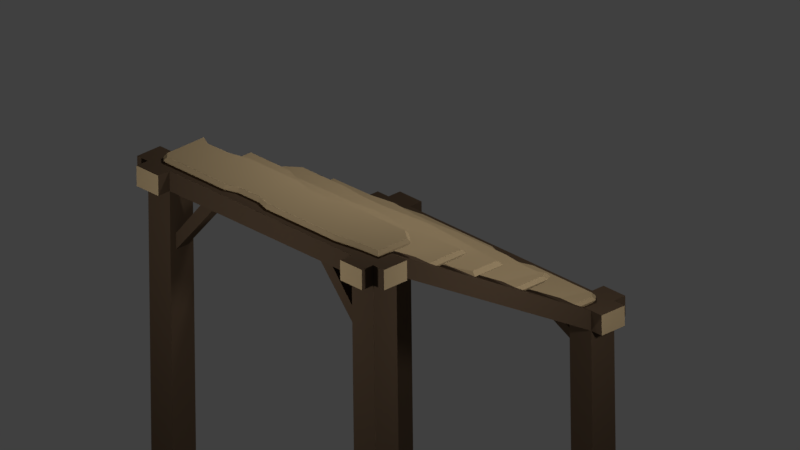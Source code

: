 # Source: WoodFoundationStairs.blend  (saved by Blender 2.77.0; exported with 4.5.12 LTS)
import bpy
from mathutils import Matrix  # noqa: F401  (used for matrix-valued properties, if any)

bpy.ops.wm.read_factory_settings(use_empty=True)
scene = bpy.context.scene
scene.name = 'Scene'

# ---- collections
col_collection_1 = bpy.data.collections.new('Collection 1'); scene.collection.children.link(col_collection_1)

# ---- materials (node trees are filled in below, after node groups)
mat_log = bpy.data.materials.new('Log')
mat_log.alpha_threshold = 0.0
mat_log.use_transparent_shadow = False
mat_log.diffuse_color = (0.09084, 0.05951, 0.03689, 1.0)
mat_log.roughness = 0.5
mat_log.specular_intensity = 0.0
mat_plank = bpy.data.materials.new('Plank')
mat_plank.alpha_threshold = 0.0
mat_plank.use_transparent_shadow = False
mat_plank.diffuse_color = (0.477, 0.3516, 0.196, 1.0)
mat_plank.roughness = 0.5
mat_plank.specular_intensity = 0.0

# ---- material node trees

# ---- world
world_world = bpy.data.worlds.new('World'); scene.world = world_world
world_world.color = (0.05088, 0.05088, 0.05088)
world_world.use_sun_shadow = False
world_world.sun_shadow_jitter_overblur = 0.0
world_world.cycles.sampling_method = 'MANUAL'

# ---- cameras
cam_camera = bpy.data.cameras.new('Camera')
cam_camera.type = 'ORTHO'
cam_camera.clip_end = 100.0
cam_camera.lens = 35.0
cam_camera.sensor_width = 32.0
cam_camera.sensor_height = 18.0
cam_camera.ortho_scale = 5.114
cam_camera.dof.focus_distance = 0.0
cam_camera.dof.aperture_fstop = 128.0

# ---- lights
light_point_002 = bpy.data.lights.new('Point.002', 'POINT')
light_point_002.transmission_factor = 0.0
light_point_002.energy = 60.0
light_point_002.shadow_buffer_clip_start = 0.5
light_point_002.shadow_soft_size = 0.1
light_point_002.shadow_maximum_resolution = 0.006
light_point_002.use_absolute_resolution = True
light_point_001 = bpy.data.lights.new('Point.001', 'POINT')
light_point_001.transmission_factor = 0.0
light_point_001.energy = 60.0
light_point_001.shadow_buffer_clip_start = 0.5
light_point_001.shadow_soft_size = 0.1
light_point_001.shadow_maximum_resolution = 0.006
light_point_001.use_absolute_resolution = True
light_point = bpy.data.lights.new('Point', 'POINT')
light_point.transmission_factor = 0.0
light_point.energy = 60.0
light_point.shadow_buffer_clip_start = 0.5
light_point.shadow_soft_size = 0.1
light_point.shadow_maximum_resolution = 0.006
light_point.use_absolute_resolution = True

# ---- meshes
me_plane_006 = bpy.data.meshes.new('Plane.006')
me_plane_006.from_pydata([(0.8884, -0.6187, 0.04098), (-0.9846, -0.9412, 0.04098), (0.9654, 0.1118, -0.4029), (0.9654, 0.1118, -0.4529), (-0.9757, -0.1579, -0.4529), (-0.979, -0.2153, -0.2556), (0.9783, -0.2153, -0.2056), (-0.9846, -0.6187, -0.009025), (-0.9846, -0.6187, 0.04098), (0.9783, -0.526, -0.2056), (0.9783, -0.2153, -0.2556), (0.9654, -0.1021, -0.4029), (-0.9846, -0.9412, -0.009025), (0.8884, -0.6187, -0.009025), (0.3497, -0.6187, -0.009025), (-0.09935, -0.6187, -0.009025), (-0.5588, -0.6187, -0.009025), (0.9828, -0.9394, -0.009025), (0.9828, -0.6857, -0.009025), (-0.942, -0.9797, -0.009025), (-0.3956, -0.9797, -0.009025), (-0.01159, -0.9797, -0.009025), (0.6245, -0.9797, -0.009025), (-0.9021, -0.6623, -0.009025), (-0.7046, -0.6579, -0.009025), (0.02948, -0.6522, -0.009025), (0.2261, -0.6497, -0.009025), (0.8333, -0.9484, -0.009025), (-0.1108, -0.9476, -0.009025), (-0.3022, -0.9474, -0.009025), (0.3497, -0.6187, 0.04098), (-0.09935, -0.6187, 0.04098), (-0.5588, -0.6187, 0.04098), (0.9828, -0.9394, 0.04098), (0.9828, -0.6857, 0.04098), (-0.942, -0.9797, 0.04098), (-0.3956, -0.9797, 0.04098), (-0.01159, -0.9797, 0.04098), (0.6245, -0.9797, 0.04098), (-0.9021, -0.6623, 0.04098), (-0.7046, -0.6579, 0.04098), (0.02948, -0.6522, 0.04098), (0.2261, -0.6497, 0.04098), (0.8333, -0.9484, 0.04098), (-0.1108, -0.9476, 0.04098), (-0.3022, -0.9474, 0.04098), (-0.01084, -1.0, 0.01598), (-0.1117, -0.9644, 0.01598), (-0.7154, -0.6434, 0.01598), (-0.5671, -0.6, 0.01598), (1.0, -0.6743, 0.01598), (1.0, -0.9554, 0.01598), (-0.3062, -0.9642, 0.01598), (-0.1001, -0.6, 0.01598), (0.03091, -0.6371, 0.01598), (-0.4012, -1.0, 0.01598), (0.2307, -0.6343, 0.01598), (-0.9567, -1.0, 0.01598), (-1.0, -0.9574, 0.01598), (0.3565, -0.6, 0.01598), (0.9041, -0.6, 0.01598), (-1.0, -0.6, 0.01598), (0.6358, -1.0, 0.01598), (0.848, -0.9654, 0.01598), (-0.9161, -0.6483, 0.01598), (0.9783, -0.526, -0.2556), (0.456, -0.5605, -0.2556), (-0.1117, -0.5605, -0.2556), (-0.5981, -0.5605, -0.2556), (-0.9556, -0.5605, -0.2556), (-0.979, -0.52, -0.2556), (0.8933, -0.2153, -0.2556), (0.1797, -0.2153, -0.2556), (-0.6319, -0.2153, -0.2556), (0.8063, -0.5281, -0.2556), (0.6388, -0.5312, -0.2556), (0.2304, -0.5402, -0.2556), (0.04634, -0.5452, -0.2556), (-0.7787, -0.5379, -0.2556), (-0.9065, -0.5377, -0.2556), (-0.5204, -0.2547, -0.2556), (-0.2142, -0.2435, -0.2556), (-0.005576, -0.2404, -0.2556), (0.4612, -0.2374, -0.2556), (0.6735, -0.2246, -0.2556), (-0.6319, -0.2153, -0.2056), (-0.979, -0.2153, -0.2056), (-0.1117, -0.5605, -0.2056), (-0.5981, -0.5605, -0.2056), (-0.979, -0.52, -0.2056), (0.8933, -0.2153, -0.2056), (0.8063, -0.5281, -0.2056), (0.6388, -0.5312, -0.2056), (0.456, -0.5605, -0.2056), (0.2304, -0.5402, -0.2056), (0.04634, -0.5452, -0.2056), (-0.7787, -0.5379, -0.2056), (-0.9065, -0.5377, -0.2056), (-0.9556, -0.5605, -0.2056), (-0.5204, -0.2547, -0.2056), (-0.2142, -0.2435, -0.2056), (-0.005576, -0.2404, -0.2056), (0.1797, -0.2153, -0.2056), (0.4612, -0.2374, -0.2056), (0.6735, -0.2246, -0.2056), (-1.0, -0.5392, -0.2306), (-1.0, -0.1861, -0.2306), (-0.5315, -0.2317, -0.2306), (-0.2186, -0.2188, -0.2306), (0.2357, -0.5625, -0.2306), (0.04768, -0.5683, -0.2306), (0.9132, -0.1861, -0.2306), (1.0, -0.1861, -0.2306), (-0.005362, -0.2151, -0.2306), (-0.1138, -0.5861, -0.2306), (0.184, -0.1861, -0.2306), (-0.6454, -0.1861, -0.2306), (-0.6108, -0.5861, -0.2306), (-0.7954, -0.5599, -0.2306), (0.4716, -0.2117, -0.2306), (-0.9259, -0.5596, -0.2306), (1.0, -0.5461, -0.2306), (0.8242, -0.5485, -0.2306), (0.6885, -0.1968, -0.2306), (-0.9761, -0.5861, -0.2306), (0.6531, -0.5521, -0.2306), (0.4663, -0.5861, -0.2306), (-0.8976, 0.6066, -0.9418), (0.9755, 0.929, -0.9418), (0.9698, 0.2031, -0.6994), (-0.9875, 0.2031, -0.6494), (0.9755, 0.6066, -0.9918), (0.9755, 0.6066, -0.9418), (-0.9875, 0.5138, -0.6494), (-0.9875, 0.2031, -0.6994), (0.9755, 0.929, -0.9918), (-0.8976, 0.6066, -0.9918), (-0.3589, 0.6066, -0.9918), (0.0902, 0.6066, -0.9918), (0.5496, 0.6066, -0.9918), (-0.9919, 0.9272, -0.9918), (-0.9919, 0.6736, -0.9918), (0.9329, 0.9675, -0.9918), (0.3865, 0.9675, -0.9918), (0.00244, 0.9675, -0.9918), (-0.6337, 0.9675, -0.9918), (0.8929, 0.6502, -0.9918), (0.6955, 0.6457, -0.9918), (-0.03863, 0.64, -0.9918), (-0.2352, 0.6376, -0.9918), (-0.8424, 0.9363, -0.9918), (0.1017, 0.9354, -0.9918), (0.293, 0.9352, -0.9918), (-0.3589, 0.6066, -0.9418), (0.0902, 0.6066, -0.9418), (0.5496, 0.6066, -0.9418), (-0.9919, 0.9272, -0.9418), (-0.9919, 0.6736, -0.9418), (0.9329, 0.9675, -0.9418), (0.3865, 0.9675, -0.9418), (0.00244, 0.9675, -0.9418), (-0.6337, 0.9675, -0.9418), (0.8929, 0.6502, -0.9418), (0.6955, 0.6457, -0.9418), (-0.03863, 0.64, -0.9418), (-0.2352, 0.6376, -0.9418), (-0.8424, 0.9363, -0.9418), (0.1017, 0.9354, -0.9418), (0.293, 0.9352, -0.9418), (0.00169, 0.9878, -0.9668), (0.1026, 0.9523, -0.9668), (0.7062, 0.6312, -0.9668), (0.5579, 0.5878, -0.9668), (-1.009, 0.6621, -0.9668), (-1.009, 0.9432, -0.9668), (0.2971, 0.952, -0.9668), (0.0909, 0.5878, -0.9668), (-0.04006, 0.6249, -0.9668), (0.3921, 0.9878, -0.9668), (-0.2399, 0.6222, -0.9668), (0.9475, 0.9878, -0.9668), (0.9908, 0.9452, -0.9668), (-0.3656, 0.5878, -0.9668), (-0.9133, 0.5878, -0.9668), (0.9908, 0.5878, -0.9668), (-0.6449, 0.9878, -0.9668), (-0.8572, 0.9532, -0.9668), (0.907, 0.6361, -0.9668), (-0.9875, 0.5138, -0.6994), (-0.4651, 0.5483, -0.6994), (0.1026, 0.5483, -0.6994), (0.5889, 0.5483, -0.6994), (0.9464, 0.5483, -0.6994), (0.9698, 0.5078, -0.6994), (-0.9025, 0.2031, -0.6994), (-0.1889, 0.2031, -0.6994), (0.6228, 0.2031, -0.6994), (-0.8155, 0.5159, -0.6994), (-0.648, 0.519, -0.6994), (-0.2395, 0.528, -0.6994), (-0.05549, 0.533, -0.6994), (0.7696, 0.5257, -0.6994), (0.8974, 0.5255, -0.6994), (0.5113, 0.2425, -0.6994), (0.2051, 0.2314, -0.6994), (-0.003575, 0.2282, -0.6994), (-0.4703, 0.2253, -0.6994), (-0.6826, 0.2124, -0.6994), (0.6228, 0.2031, -0.6494), (0.9698, 0.2031, -0.6494), (0.1026, 0.5483, -0.6494), (0.5889, 0.5483, -0.6494), (0.9698, 0.5078, -0.6494), (-0.9025, 0.2031, -0.6494), (-0.8155, 0.5159, -0.6494), (-0.648, 0.519, -0.6494), (-0.4651, 0.5483, -0.6494), (-0.2395, 0.528, -0.6494), (-0.05549, 0.533, -0.6494), (0.7696, 0.5257, -0.6494), (0.8974, 0.5255, -0.6494), (0.9464, 0.5483, -0.6494), (0.5113, 0.2425, -0.6494), (0.2051, 0.2314, -0.6494), (-0.003575, 0.2282, -0.6494), (-0.1889, 0.2031, -0.6494), (-0.4703, 0.2253, -0.6494), (-0.6826, 0.2124, -0.6494), (0.9908, 0.527, -0.6744), (0.9908, 0.1739, -0.6744), (0.5223, 0.2195, -0.6744), (0.2094, 0.2066, -0.6744), (-0.2449, 0.5504, -0.6744), (-0.05683, 0.5562, -0.6744), (-0.9223, 0.1739, -0.6744), (-1.009, 0.1739, -0.6744), (-0.003789, 0.203, -0.6744), (0.1047, 0.5739, -0.6744), (-0.1932, 0.1739, -0.6744), (0.6362, 0.1739, -0.6744), (0.6016, 0.5739, -0.6744), (0.7862, 0.5477, -0.6744), (-0.4807, 0.1996, -0.6744), (0.9168, 0.5475, -0.6744), (-1.009, 0.5339, -0.6744), (-0.8334, 0.5364, -0.6744), (-0.6977, 0.1846, -0.6744), (0.9669, 0.5739, -0.6744), (-0.6622, 0.5399, -0.6744), (-0.4754, 0.5739, -0.6744), (0.9654, -0.1021, -0.4529), (0.8309, -0.1579, -0.4529), (0.4558, -0.1579, -0.4529), (0.03212, -0.1579, -0.4529), (-0.5395, -0.1579, -0.4529), (-0.9619, -0.1579, -0.4529), (-0.9757, 0.06851, -0.4529), (0.2812, 0.1661, -0.4529), (-0.7326, 0.1448, -0.4529), (-0.8815, 0.1448, -0.4529), (-0.1374, 0.1313, -0.4529), (-0.3247, 0.1324, -0.4529), (-0.4965, 0.1491, -0.4529), (-0.7343, -0.1038, -0.4529), (0.2703, -0.1503, -0.4529), (-0.9757, 0.06851, -0.4029), (-0.9757, -0.1579, -0.4029), (-0.9619, -0.1579, -0.4029), (0.8309, -0.1579, -0.4029), (0.4558, -0.1579, -0.4029), (0.03212, -0.1579, -0.4029), (-0.5395, -0.1579, -0.4029), (0.2812, 0.1661, -0.4029), (-0.7326, 0.1448, -0.4029), (-0.8815, 0.1448, -0.4029), (-0.1374, 0.1313, -0.4029), (-0.3247, 0.1324, -0.4029), (-0.4965, 0.1491, -0.4029), (-0.7343, -0.1038, -0.4029), (0.2703, -0.1503, -0.4029), (-0.903, 0.1701, -0.4279), (-0.7496, 0.1701, -0.4279), (0.8614, -0.1805, -0.4279), (0.475, -0.1805, -0.4279), (0.2838, -0.1718, -0.4279), (0.03838, -0.1805, -0.4279), (1.0, 0.1319, -0.4279), (1.0, -0.1159, -0.4279), (-0.1363, 0.1545, -0.4279), (0.295, 0.1949, -0.4279), (-0.3293, 0.1557, -0.4279), (-0.5506, -0.1805, -0.4279), (-1.0, -0.1805, -0.4279), (-1.0, 0.08174, -0.4279), (-0.5063, 0.1751, -0.4279), (-0.7514, -0.1179, -0.4279), (-0.9858, -0.1805, -0.4279), (1.05, 1.05, -0.9867), (0.848, 0.8479, -0.9867), (0.848, 0.8479, -1.131), (1.05, 1.05, -1.131), (1.05, 0.8479, -0.9867), (1.05, 0.8479, -1.131), (0.848, 1.05, -1.131), (0.848, 1.05, -0.9867), (1.05, 1.15, -0.9867), (1.05, 1.15, -1.131), (0.848, 1.15, -1.131), (0.848, 1.15, -0.9867), (1.15, 0.8479, -0.9867), (1.15, 1.05, -0.9867), (1.15, 0.8479, -1.131), (1.15, 1.05, -1.131), (1.05, 0.8479, -3.273), (1.05, 1.05, -3.273), (0.848, 0.8479, -3.273), (0.848, 1.05, -3.273), (0.474, 0.9999, -1.131), (0.474, 0.8979, -1.131), (0.586, 0.8979, -1.131), (0.586, 0.9999, -1.131), (0.848, 0.9132, -1.337), (0.848, 0.9846, -1.337), (0.848, 0.9132, -1.255), (0.848, 0.9846, -1.255), (0.636, 1.05, -1.131), (0.424, 1.05, -1.131), (0.636, 0.8479, -1.131), (0.424, 0.8479, -1.131), (0.848, 1.05, -1.421), (0.848, 1.05, -1.171), (0.848, 0.8479, -1.421), (0.848, 0.8479, -1.171), (-1.05, 1.05, -0.9867), (-0.848, 0.8479, -0.9867), (-0.848, 0.8479, -1.131), (-1.05, 1.05, -1.131), (-1.05, 0.8479, -0.9867), (-1.05, 0.8479, -1.131), (-0.848, 1.05, -1.131), (0.0, 0.8479, -0.9867), (0.0, 1.05, -0.9867), (0.0, 0.8479, -1.131), (0.0, 1.05, -1.131), (-0.848, 1.05, -0.9867), (-1.05, 1.15, -0.9867), (-1.05, 1.15, -1.131), (-0.848, 1.15, -1.131), (-0.848, 1.15, -0.9867), (-1.15, 0.8479, -0.9867), (-1.15, 1.05, -0.9867), (-1.15, 0.8479, -1.131), (-1.15, 1.05, -1.131), (-1.05, 0.8479, -3.273), (-1.05, 1.05, -3.273), (-0.848, 0.8479, -3.273), (-0.848, 1.05, -3.273), (-0.474, 0.9999, -1.131), (-0.474, 0.8979, -1.131), (-0.586, 0.8979, -1.131), (-0.586, 0.9999, -1.131), (-0.848, 0.8979, -1.355), (-0.848, 0.9999, -1.355), (-0.848, 0.8979, -1.238), (-0.848, 0.9999, -1.238), (-0.636, 1.05, -1.131), (-0.424, 1.05, -1.131), (-0.636, 0.8479, -1.131), (-0.424, 0.8479, -1.131), (-0.848, 1.05, -1.421), (-0.848, 1.05, -1.171), (-0.848, 0.8479, -1.421), (-0.848, 0.8479, -1.171), (1.05, -1.05, 0.0), (0.848, -0.8477, 0.0), (0.848, -0.8477, -0.1445), (1.05, -1.05, -0.1445), (1.05, -0.8477, 0.0), (1.05, -0.8477, -0.1445), (0.848, -1.05, -0.1445), (0.848, -1.05, 0.0), (1.05, -1.15, 0.0), (1.05, -1.15, -0.1445), (0.848, -1.15, -0.1445), (0.848, -1.15, 0.0), (1.15, -0.8477, 0.0), (1.15, -1.05, 0.0), (1.15, -0.8477, -0.1445), (1.15, -1.05, -0.1445), (1.05, -0.8477, -3.273), (1.05, -1.05, -3.273), (0.848, -0.8477, -3.273), (0.848, -1.05, -3.273), (0.474, -0.9997, -0.1445), (0.474, -0.8977, -0.1445), (0.586, -0.8977, -0.1445), (0.586, -0.9997, -0.1445), (0.848, -0.8977, -0.5778), (0.848, -0.9997, -0.5778), (0.848, -0.8977, -0.4612), (0.848, -0.9997, -0.4612), (0.636, -1.05, -0.1445), (0.424, -1.05, -0.1445), (0.636, -0.8477, -0.1445), (0.424, -0.8477, -0.1445), (0.848, -1.05, -0.6445), (0.848, -1.05, -0.3945), (0.848, -0.8477, -0.6445), (0.848, -0.8477, -0.3945), (-1.05, -1.05, 0.0), (-0.848, -0.8477, 0.0), (-0.848, -0.8477, -0.1445), (-1.05, -1.05, -0.1445), (-1.05, -0.8477, 0.0), (-1.05, -0.8477, -0.1445), (-0.848, -1.05, -0.1445), (0.0, -0.8477, 0.0), (0.0, -1.05, 0.0), (0.0, -0.8477, -0.1445), (0.0, -1.05, -0.1445), (-0.848, -1.05, 0.0), (-1.05, -1.15, 0.0), (-1.05, -1.15, -0.1445), (-0.848, -1.15, -0.1445), (-0.848, -1.15, 0.0), (-1.15, -0.8477, 0.0), (-1.15, -1.05, 0.0), (-1.15, -0.8477, -0.1445), (-1.15, -1.05, -0.1445), (-1.05, -0.8477, -3.273), (-1.05, -1.05, -3.273), (-0.848, -0.8477, -3.273), (-0.848, -1.05, -3.273), (-0.474, -0.9997, -0.1445), (-0.474, -0.8977, -0.1445), (-0.586, -0.8977, -0.1445), (-0.586, -0.9997, -0.1445), (-0.848, -0.8977, -0.5778), (-0.848, -0.9997, -0.5778), (-0.848, -0.8977, -0.4612), (-0.848, -0.9997, -0.4612), (-0.636, -1.05, -0.1445), (-0.424, -1.05, -0.1445), (-0.636, -0.8477, -0.1445), (-0.424, -0.8477, -0.1445), (-0.848, -1.05, -0.6445), (-0.848, -1.05, -0.3945), (-0.848, -0.8477, -0.6445), (-0.848, -0.8477, -0.3945)], [], [(4, 256, 259, 258, 262, 261, 260, 257, 3, 250, 251, 252, 264, 253, 254, 263, 255), (54, 53, 31, 41), (112, 111, 90, 6), (114, 110, 95, 87), (12, 7, 23, 24, 16, 15, 25, 26, 14, 13, 18, 17, 27, 22, 21, 28, 29, 20, 19), (49, 48, 40, 32), (47, 46, 37, 44), (51, 50, 34, 33), (52, 47, 44, 45), (1, 35, 36, 45, 44, 37, 38, 43, 33, 34, 0, 30, 42, 41, 31, 32, 40, 39, 8), (55, 52, 45, 36), (56, 54, 41, 42), (57, 55, 36, 35), (58, 57, 35, 1), (59, 56, 42, 30), (60, 59, 30, 0), (50, 60, 0, 34), (61, 58, 1, 8), (46, 62, 38, 37), (63, 51, 33, 43), (64, 61, 8, 39), (53, 49, 32, 31), (62, 63, 43, 38), (48, 64, 39, 40), (24, 23, 64, 48), (22, 27, 63, 62), (15, 16, 49, 53), (23, 7, 61, 64), (27, 17, 51, 63), (21, 22, 62, 46), (7, 12, 58, 61), (18, 13, 60, 50), (13, 14, 59, 60), (14, 26, 56, 59), (12, 19, 57, 58), (19, 20, 55, 57), (26, 25, 54, 56), (20, 29, 52, 55), (29, 28, 47, 52), (17, 18, 50, 51), (28, 21, 46, 47), (16, 24, 48, 49), (25, 15, 53, 54), (70, 5, 73, 80, 81, 82, 72, 83, 84, 71, 10, 65, 74, 75, 66, 76, 77, 67, 68, 78, 79, 69), (89, 98, 97, 96, 88, 87, 95, 94, 93, 92, 91, 9, 6, 90, 104, 103, 102, 101, 100, 99, 85, 86), (106, 105, 89, 86), (113, 108, 100, 101), (110, 109, 94, 95), (108, 107, 99, 100), (115, 113, 101, 102), (116, 106, 86, 85), (118, 117, 88, 96), (119, 115, 102, 103), (120, 118, 96, 97), (122, 121, 9, 91), (123, 119, 103, 104), (124, 120, 97, 98), (125, 122, 91, 92), (111, 123, 104, 90), (117, 114, 87, 88), (105, 124, 98, 89), (121, 112, 6, 9), (126, 125, 92, 93), (107, 116, 85, 99), (109, 126, 93, 94), (76, 66, 126, 109), (80, 73, 116, 107), (66, 75, 125, 126), (65, 10, 112, 121), (70, 69, 124, 105), (68, 67, 114, 117), (71, 84, 123, 111), (75, 74, 122, 125), (69, 79, 120, 124), (84, 83, 119, 123), (74, 65, 121, 122), (79, 78, 118, 120), (83, 72, 115, 119), (78, 68, 117, 118), (73, 5, 106, 116), (72, 82, 113, 115), (81, 80, 107, 108), (77, 76, 109, 110), (82, 81, 108, 113), (5, 70, 105, 106), (67, 77, 110, 114), (10, 71, 111, 112), (177, 176, 154, 164), (235, 234, 213, 130), (237, 233, 218, 210), (135, 131, 146, 147, 139, 138, 148, 149, 137, 136, 141, 140, 150, 145, 144, 151, 152, 143, 142), (172, 171, 163, 155), (170, 169, 160, 167), (174, 173, 157, 156), (175, 170, 167, 168), (128, 158, 159, 168, 167, 160, 161, 166, 156, 157, 127, 153, 165, 164, 154, 155, 163, 162, 132), (178, 175, 168, 159), (179, 177, 164, 165), (180, 178, 159, 158), (181, 180, 158, 128), (182, 179, 165, 153), (183, 182, 153, 127), (173, 183, 127, 157), (184, 181, 128, 132), (169, 185, 161, 160), (186, 174, 156, 166), (187, 184, 132, 162), (176, 172, 155, 154), (185, 186, 166, 161), (171, 187, 162, 163), (147, 146, 187, 171), (145, 150, 186, 185), (138, 139, 172, 176), (146, 131, 184, 187), (150, 140, 174, 186), (144, 145, 185, 169), (131, 135, 181, 184), (141, 136, 183, 173), (136, 137, 182, 183), (137, 149, 179, 182), (135, 142, 180, 181), (142, 143, 178, 180), (149, 148, 177, 179), (143, 152, 175, 178), (152, 151, 170, 175), (140, 141, 173, 174), (151, 144, 169, 170), (139, 147, 171, 172), (148, 138, 176, 177), (193, 129, 196, 203, 204, 205, 195, 206, 207, 194, 134, 188, 197, 198, 189, 199, 200, 190, 191, 201, 202, 192), (212, 221, 220, 219, 211, 210, 218, 217, 216, 215, 214, 133, 130, 213, 227, 226, 225, 224, 223, 222, 208, 209), (229, 228, 212, 209), (236, 231, 223, 224), (233, 232, 217, 218), (231, 230, 222, 223), (238, 236, 224, 225), (239, 229, 209, 208), (241, 240, 211, 219), (242, 238, 225, 226), (243, 241, 219, 220), (245, 244, 133, 214), (246, 242, 226, 227), (247, 243, 220, 221), (248, 245, 214, 215), (234, 246, 227, 213), (240, 237, 210, 211), (228, 247, 221, 212), (244, 235, 130, 133), (249, 248, 215, 216), (230, 239, 208, 222), (232, 249, 216, 217), (199, 189, 249, 232), (203, 196, 239, 230), (189, 198, 248, 249), (188, 134, 235, 244), (193, 192, 247, 228), (191, 190, 237, 240), (194, 207, 246, 234), (198, 197, 245, 248), (192, 202, 243, 247), (207, 206, 242, 246), (197, 188, 244, 245), (202, 201, 241, 243), (206, 195, 238, 242), (201, 191, 240, 241), (196, 129, 229, 239), (195, 205, 236, 238), (204, 203, 230, 231), (200, 199, 232, 233), (205, 204, 231, 236), (129, 193, 228, 229), (190, 200, 233, 237), (134, 194, 234, 235), (289, 288, 275, 272), (287, 286, 2, 11), (266, 267, 278, 271, 270, 279, 269, 268, 11, 2, 272, 275, 276, 277, 273, 274, 265), (285, 284, 279, 270), (283, 282, 268, 269), (281, 280, 274, 273), (284, 283, 269, 279), (288, 290, 276, 275), (291, 285, 270, 271), (282, 287, 11, 268), (293, 292, 266, 265), (290, 294, 277, 276), (294, 281, 273, 277), (280, 293, 265, 274), (286, 289, 272, 2), (296, 295, 278, 267), (292, 296, 267, 266), (295, 291, 271, 278), (263, 254, 291, 295), (4, 255, 296, 292), (255, 263, 295, 296), (3, 257, 289, 286), (259, 256, 293, 280), (262, 258, 281, 294), (261, 262, 294, 290), (256, 4, 292, 293), (251, 250, 287, 282), (254, 253, 285, 291), (260, 261, 290, 288), (264, 252, 283, 284), (258, 259, 280, 281), (252, 251, 282, 283), (253, 264, 284, 285), (250, 3, 286, 287), (257, 260, 288, 289), (316, 314, 313, 315), (303, 300, 314, 316, 329, 330), (341, 304, 303, 325, 326, 343), (300, 297, 310, 312), (298, 340, 342, 328, 327, 299), (299, 327, 325, 303), (298, 297, 304, 341, 340), (297, 300, 306, 305), (307, 308, 305, 306), (303, 304, 308, 307), (300, 303, 307, 306), (304, 297, 305, 308), (310, 309, 311, 312), (302, 300, 312, 311), (297, 301, 309, 310), (301, 302, 311, 309), (300, 302, 313, 314), (299, 303, 330, 332), (326, 328, 342, 343), (320, 319, 318, 317), (331, 329, 316, 315), (332, 331, 315, 313, 302, 299), (323, 324, 322, 321), (320, 317, 326, 325), (318, 319, 327, 328), (317, 318, 328, 326), (319, 320, 325, 327), (321, 322, 329, 331), (323, 321, 331, 332), (322, 324, 330, 329), (324, 323, 332, 330), (320, 319, 323, 324), (323, 319, 318, 321), (321, 318, 317, 322), (320, 324, 322, 317), (356, 355, 353, 354), (301, 297, 298), (339, 370, 369, 356, 354, 336), (341, 343, 366, 365, 339, 344), (336, 352, 350, 333), (334, 335, 367, 368, 342, 340), (335, 339, 365, 367), (334, 340, 341, 344, 333), (333, 345, 346, 336), (347, 346, 345, 348), (339, 347, 348, 344), (336, 346, 347, 339), (344, 348, 345, 333), (350, 352, 351, 349), (338, 351, 352, 336), (333, 350, 349, 337), (337, 349, 351, 338), (336, 354, 353, 338), (335, 372, 370, 339), (366, 343, 342, 368), (360, 357, 358, 359), (371, 355, 356, 369), (353, 355, 371, 372, 335, 338), (363, 361, 362, 364), (360, 365, 366, 357), (358, 368, 367, 359), (357, 366, 368, 358), (359, 367, 365, 360), (361, 371, 369, 362), (363, 372, 371, 361), (362, 369, 370, 364), (364, 370, 372, 363), (360, 364, 363, 359), (363, 361, 358, 359), (361, 362, 357, 358), (360, 357, 362, 364), (392, 391, 389, 390), (379, 406, 405, 392, 390, 376), (417, 419, 402, 401, 379, 380), (376, 388, 386, 373), (374, 375, 403, 404, 418, 416), (375, 379, 401, 403), (374, 416, 417, 380, 373), (373, 381, 382, 376), (383, 382, 381, 384), (379, 383, 384, 380), (376, 382, 383, 379), (380, 384, 381, 373), (386, 388, 387, 385), (378, 387, 388, 376), (373, 386, 385, 377), (377, 385, 387, 378), (376, 390, 389, 378), (375, 408, 406, 379), (402, 419, 418, 404), (301, 377, 378, 302), (396, 393, 394, 395), (407, 391, 392, 405), (389, 391, 407, 408, 375, 378), (399, 397, 398, 400), (396, 401, 402, 393), (394, 404, 403, 395), (393, 402, 404, 394), (395, 403, 401, 396), (397, 407, 405, 398), (399, 408, 407, 397), (398, 405, 406, 400), (400, 406, 408, 399), (396, 400, 399, 395), (399, 397, 394, 395), (397, 398, 393, 394), (396, 393, 398, 400), (432, 430, 429, 431), (415, 412, 430, 432, 445, 446), (417, 420, 415, 441, 442, 419), (412, 409, 426, 428), (410, 416, 418, 444, 443, 411), (411, 443, 441, 415), (410, 409, 420, 417, 416), (409, 412, 422, 421), (423, 424, 421, 422), (415, 420, 424, 423), (412, 415, 423, 422), (420, 409, 421, 424), (426, 425, 427, 428), (414, 412, 428, 427), (409, 413, 425, 426), (413, 414, 427, 425), (412, 414, 429, 430), (411, 415, 446, 448), (409, 410, 413), (442, 444, 418, 419), (436, 435, 434, 433), (447, 445, 432, 431), (448, 447, 431, 429, 414, 411), (439, 440, 438, 437), (436, 433, 442, 441), (434, 435, 443, 444), (433, 434, 444, 442), (435, 436, 441, 443), (437, 438, 445, 447), (439, 437, 447, 448), (438, 440, 446, 445), (440, 439, 448, 446), (436, 435, 439, 440), (439, 435, 434, 437), (437, 434, 433, 438), (436, 440, 438, 433), (337, 334, 333), (302, 378, 375, 299), (298, 299, 375, 374), (377, 374, 373), (301, 298, 374, 377), (413, 410, 334, 337), (334, 410, 411, 335), (338, 335, 411, 414), (337, 338, 414, 413)])
me_plane_006.polygons.foreach_set('material_index', [1, 1, 1, 1, 1, 1, 1, 1, 1, 1, 1, 1, 1, 1, 1, 1, 1, 1, 1, 1, 1, 1, 1, 1, 1, 1, 1, 1, 1, 1, 1, 1, 1, 1, 1, 1, 1, 1, 1, 1, 1, 1, 1, 1, 1, 1, 1, 1, 1, 1, 1, 1, 1, 1, 1, 1, 1, 1, 1, 1, 1, 1, 1, 1, 1, 1, 1, 1, 1, 1, 1, 1, 1, 1, 1, 1, 1, 1, 1, 1, 1, 1, 1, 1, 1, 1, 1, 1, 1, 1, 1, 1, 1, 1, 1, 1, 1, 1, 1, 1, 1, 1, 1, 1, 1, 1, 1, 1, 1, 1, 1, 1, 1, 1, 1, 1, 1, 1, 1, 1, 1, 1, 1, 1, 1, 1, 1, 1, 1, 1, 1, 1, 1, 1, 1, 1, 1, 1, 1, 1, 1, 1, 1, 1, 1, 1, 1, 1, 1, 1, 1, 1, 1, 1, 1, 1, 1, 1, 1, 1, 1, 1, 1, 1, 1, 1, 1, 1, 1, 1, 1, 1, 1, 1, 1, 1, 1, 1, 1, 1, 1, 1, 1, 1, 1, 1, 1, 1, 1, 1, 1, 1, 1, 1, 1, 1, 1, 1, 1, 1, 1, 1, 1, 1, 1, 1, 1, 1, 0, 0, 0, 0, 0, 0, 0, 0, 1, 0, 0, 0, 1, 0, 0, 0, 0, 0, 0, 0, 0, 0, 0, 0, 0, 0, 0, 0, 0, 0, 0, 0, 0, 0, 0, 0, 0, 0, 0, 0, 0, 0, 0, 0, 1, 0, 0, 0, 1, 0, 0, 0, 0, 0, 0, 0, 0, 0, 0, 0, 0, 0, 0, 0, 0, 0, 0, 0, 0, 0, 0, 0, 0, 0, 0, 0, 0, 0, 0, 1, 0, 0, 0, 1, 0, 0, 0, 0, 0, 0, 0, 0, 0, 0, 0, 0, 0, 0, 0, 0, 0, 0, 0, 0, 0, 0, 0, 0, 0, 0, 0, 0, 0, 0, 0, 1, 0, 0, 0, 1, 0, 0, 0, 0, 0, 0, 0, 0, 0, 0, 0, 0, 0, 0, 0, 0, 0, 0, 0, 0, 0, 0, 0, 0, 0, 0, 0, 0, 0, 0, 0, 0])
_uv = me_plane_006.uv_layers.new(name='UVMap')
_uv.uv.foreach_set('vector', [0.0, 0.0, 0.0, 0.0, 0.0, 0.0, 0.0, 0.0, 0.0, 0.0, 0.0, 0.0, 0.0, 0.0, 0.0, 0.0, 0.0, 0.0, 0.0, 0.0, 0.0, 0.0, 0.0, 0.0, 0.0, 0.0, 0.0, 0.0, 0.0, 0.0, 0.0, 0.0, 0.0, 0.0, 0.0, 0.0, 0.0, 0.0, 0.0, 0.0, 0.0, 0.0, 0.0, 0.0, 0.0, 0.0, 0.0, 0.0, 0.0, 0.0, 0.0, 0.0, 0.0, 0.0, 0.0, 0.0, 0.0, 0.0, 0.0, 0.0, 0.0, 0.0, 0.0, 0.0, 0.0, 0.0, 0.0, 0.0, 0.0, 0.0, 0.0, 0.0, 0.0, 0.0, 0.0, 0.0, 0.0, 0.0, 0.0, 0.0, 0.0, 0.0, 0.0, 0.0, 0.0, 0.0, 0.0, 0.0, 0.0, 0.0, 0.0, 0.0, 0.0, 0.0, 0.0, 0.0, 0.0, 0.0, 0.0, 0.0, 0.0, 0.0, 0.0, 0.0, 0.0, 0.0, 0.0, 0.0, 0.0, 0.0, 0.0, 0.0, 0.0, 0.0, 0.0, 0.0, 0.0, 0.0, 0.0, 0.0, 0.0, 0.0, 0.0, 0.0, 0.0, 0.0, 0.0, 0.0, 0.0, 0.0, 0.0, 0.0, 0.0, 0.0, 0.0, 0.0, 0.0, 0.0, 0.0, 0.0, 0.0, 0.0, 0.0, 0.0, 0.0, 0.0, 0.0, 0.0, 0.0, 0.0, 0.0, 0.0, 0.0, 0.0, 0.0, 0.0, 0.0, 0.0, 0.0, 0.0, 0.0, 0.0, 0.0, 0.0, 0.0, 0.0, 0.0, 0.0, 0.0, 0.0, 0.0, 0.0, 0.0, 0.0, 0.0, 0.0, 0.0, 0.0, 0.0, 0.0, 0.0, 0.0, 0.0, 0.0, 0.0, 0.0, 0.0, 0.0, 0.0, 0.0, 0.0, 0.0, 0.0, 0.0, 0.0, 0.0, 0.0, 0.0, 0.0, 0.0, 0.0, 0.0, 0.0, 0.0, 0.0, 0.0, 0.0, 0.0, 0.0, 0.0, 0.0, 0.0, 0.0, 0.0, 0.0, 0.0, 0.0, 0.0, 0.0, 0.0, 0.0, 0.0, 0.0, 0.0, 0.0, 0.0, 0.0, 0.0, 0.0, 0.0, 0.0, 0.0, 0.0, 0.0, 0.0, 0.0, 0.0, 0.0, 0.0, 0.0, 0.0, 0.0, 0.0, 0.0, 0.0, 0.0, 0.0, 0.0, 0.0, 0.0, 0.0, 0.0, 0.0, 0.0, 0.0, 0.0, 0.0, 0.0, 0.0, 0.0, 0.0, 0.0, 0.0, 0.0, 0.0, 0.0, 0.0, 0.0, 0.0, 0.0, 0.0, 0.0, 0.0, 0.0, 0.0, 0.0, 0.0, 0.0, 0.0, 0.0, 0.0, 0.0, 0.0, 0.0, 0.0, 0.0, 0.0, 0.0, 0.0, 0.0, 0.0, 0.0, 0.0, 0.0, 0.0, 0.0, 0.0, 0.0, 0.0, 0.0, 0.0, 0.0, 0.0, 0.0, 0.0, 0.0, 0.0, 0.0, 0.0, 0.0, 0.0, 0.0, 0.0, 0.0, 0.0, 0.0, 0.0, 0.0, 0.0, 0.0, 0.0, 0.0, 0.0, 0.0, 0.0, 0.0, 0.0, 0.0, 0.0, 0.0, 0.0, 0.0, 0.0, 0.0, 0.0, 0.0, 0.0, 0.0, 0.0, 0.0, 0.0, 0.0, 0.0, 0.0, 0.0, 0.0, 0.0, 0.0, 0.0, 0.0, 0.0, 0.0, 0.0, 0.0, 0.0, 0.0, 0.0, 0.0, 0.0, 0.0, 0.0, 0.0, 0.0, 0.0, 0.0, 0.0, 0.0, 0.0, 0.0, 0.0, 0.0, 0.0, 0.0, 0.0, 0.0, 0.0, 0.0, 0.0, 0.0, 0.0, 0.0, 0.0, 0.0, 0.0, 0.0, 0.0, 0.0, 0.0, 0.0, 0.0, 0.0, 0.0, 0.0, 0.0, 0.0, 0.0, 0.0, 0.0, 0.0, 0.0, 0.0, 0.0, 0.0, 0.0, 0.0, 0.0, 0.0, 0.0, 0.0, 0.0, 0.0, 0.0, 0.0, 0.0, 0.0, 0.0, 0.0, 0.0, 0.0, 0.0, 0.0, 0.0, 0.0, 0.0, 0.0, 0.0, 0.0, 0.0, 0.0, 0.0, 0.0, 0.0, 0.0, 0.0, 0.0, 0.0, 0.0, 0.0, 0.0, 0.0, 0.0, 0.0, 0.0, 0.0, 0.0, 0.0, 0.0, 0.0, 0.0, 0.0, 0.0, 0.0, 0.0, 0.0, 0.0, 0.0, 0.0, 0.0, 0.0, 0.0, 0.0, 0.0, 0.0, 0.0, 0.0, 0.0, 0.0, 0.0, 0.0, 0.0, 0.0, 0.0, 0.0, 0.0, 0.0, 0.0, 0.0, 0.0, 0.0, 0.0, 0.0, 0.0, 0.0, 0.0, 0.0, 0.0, 0.0, 0.0, 0.0, 0.0, 0.0, 0.0, 0.0, 0.0, 0.0, 0.0, 0.0, 0.0, 0.0, 0.0, 0.0, 0.0, 0.0, 0.0, 0.0, 0.0, 0.0, 0.0, 0.0, 0.0, 0.0, 0.0, 0.0, 0.0, 0.0, 0.0, 0.0, 0.0, 0.0, 0.0, 0.0, 0.0, 0.0, 0.0, 0.0, 0.0, 0.0, 0.0, 0.0, 0.0, 0.0, 0.0, 0.0, 0.0, 0.0, 0.0, 0.0, 0.0, 0.0, 0.0, 0.0, 0.0, 0.0, 0.0, 0.0, 0.0, 0.0, 0.0, 0.0, 0.0, 0.0, 0.0, 0.0, 0.0, 0.0, 0.0, 0.0, 0.0, 0.0, 0.0, 0.0, 0.0, 0.0, 0.0, 0.0, 0.0, 0.0, 0.0, 0.0, 0.0, 0.0, 0.0, 0.0, 0.0, 0.0, 0.0, 0.0, 0.0, 0.0, 0.0, 0.0, 0.0, 0.0, 0.0, 0.0, 0.0, 0.0, 0.0, 0.0, 0.0, 0.0, 0.0, 0.0, 0.0, 0.0, 0.0, 0.0, 0.0, 0.0, 0.0, 0.0, 0.0, 0.0, 0.0, 0.0, 0.0, 0.0, 0.0, 0.0, 0.0, 0.0, 0.0, 0.0, 0.0, 0.0, 0.0, 0.0, 0.0, 0.0, 0.0, 0.0, 0.0, 0.0, 0.0, 0.0, 0.0, 0.0, 0.0, 0.0, 0.0, 0.0, 0.0, 0.0, 0.0, 0.0, 0.0, 0.0, 0.0, 0.0, 0.0, 0.0, 0.0, 0.0, 0.0, 0.0, 0.0, 0.0, 0.0, 0.0, 0.0, 0.0, 0.0, 0.0, 0.0, 0.0, 0.0, 0.0, 0.0, 0.0, 0.0, 0.0, 0.0, 0.0, 0.0, 0.0, 0.0, 0.0, 0.0, 0.0, 0.0, 0.0, 0.0, 0.0, 0.0, 0.0, 0.0, 0.0, 0.0, 0.0, 0.0, 0.0, 0.0, 0.0, 0.0, 0.0, 0.0, 0.0, 0.0, 0.0, 0.0, 0.0, 0.0, 0.0, 0.0, 0.0, 0.0, 0.0, 0.0, 0.0, 0.0, 0.0, 0.0, 0.0, 0.0, 0.0, 0.0, 0.0, 0.0, 0.0, 0.0, 0.0, 0.0, 0.0, 0.0, 0.0, 0.0, 0.0, 0.0, 0.0, 0.0, 0.0, 0.0, 0.0, 0.0, 0.0, 0.0, 0.0, 0.0, 0.0, 0.0, 0.0, 0.0, 0.0, 0.0, 0.0, 0.0, 0.0, 0.0, 0.0, 0.0, 0.0, 0.0, 0.0, 0.0, 0.0, 0.0, 0.0, 0.0, 0.0, 0.0, 0.0, 0.0, 0.0, 0.0, 0.0, 0.0, 0.0, 0.0, 0.0, 0.0, 0.0, 0.0, 0.0, 0.0, 0.0, 0.0, 0.0, 0.0, 0.0, 0.0, 0.0, 0.0, 0.0, 0.0, 0.0, 0.0, 0.0, 0.0, 0.0, 0.0, 0.0, 0.0, 0.0, 0.0, 0.0, 0.0, 0.0, 0.0, 0.0, 0.0, 0.0, 0.0, 0.0, 0.0, 0.0, 0.0, 0.0, 0.0, 0.0, 0.0, 0.0, 0.0, 0.0, 0.0, 0.0, 0.0, 0.0, 0.0, 0.0, 0.0, 0.0, 0.0, 0.0, 0.0, 0.0, 0.0, 0.0, 0.0, 0.0, 0.0, 0.0, 0.0, 0.0, 0.0, 0.0, 0.0, 0.0, 0.0, 0.0, 0.0, 0.0, 0.0, 0.0, 0.0, 0.0, 0.0, 0.0, 0.0, 0.0, 0.0, 0.0, 0.0, 0.0, 0.0, 0.0, 0.0, 0.0, 0.0, 0.0, 0.0, 0.0, 0.0, 0.0, 0.0, 0.0, 0.0, 0.0, 0.0, 0.0, 0.0, 0.0, 0.0, 0.0, 0.0, 0.0, 0.0, 0.0, 0.0, 0.0, 0.0, 0.0, 0.0, 0.0, 0.0, 0.0, 0.0, 0.0, 0.0, 0.0, 0.0, 0.0, 0.0, 0.0, 0.0, 0.0, 0.0, 0.0, 0.0, 0.0, 0.0, 0.0, 0.0, 0.0, 0.0, 0.0, 0.0, 0.0, 0.0, 0.0, 0.0, 0.0, 0.0, 0.0, 0.0, 0.0, 0.0, 0.0, 0.0, 0.0, 0.0, 0.0, 0.0, 0.0, 0.0, 0.0, 0.0, 0.0, 0.0, 0.0, 0.0, 0.0, 0.0, 0.0, 0.0, 0.0, 0.0, 0.0, 0.0, 0.0, 0.0, 0.0, 0.0, 0.0, 0.0, 0.0, 0.0, 0.0, 0.0, 0.0, 0.0, 0.0, 0.0, 0.0, 0.0, 0.0, 0.0, 0.0, 0.0, 0.0, 0.0, 0.0, 0.0, 0.0, 0.0, 0.0, 0.0, 0.0, 0.0, 0.0, 0.0, 0.0, 0.0, 0.0, 0.0, 0.0, 0.0, 0.0, 0.0, 0.0, 0.0, 0.0, 0.0, 0.0, 0.0, 0.0, 0.0, 0.0, 0.0, 0.0, 0.0, 0.0, 0.0, 0.0, 0.0, 0.0, 0.0, 0.0, 0.0, 0.0, 0.0, 0.0, 0.0, 0.0, 0.0, 0.0, 0.0, 0.0, 0.0, 0.0, 0.0, 0.0, 0.0, 0.0, 0.0, 0.0, 0.0, 0.0, 0.0, 0.0, 0.0, 0.0, 0.0, 0.0, 0.0, 0.0, 0.0, 0.0, 0.0, 0.0, 0.0, 0.0, 0.0, 0.0, 0.0, 0.0, 0.0, 0.0, 0.0, 0.0, 0.0, 0.0, 0.0, 0.0, 0.0, 0.0, 0.0, 0.0, 0.0, 0.0, 0.0, 0.0, 0.0, 0.0, 0.0, 0.0, 0.0, 0.0, 0.0, 0.0, 0.0, 0.0, 0.0, 0.0, 0.0, 0.0, 0.0, 0.0, 0.0, 0.0, 0.0, 0.0, 0.0, 0.0, 0.0, 0.0, 0.0, 0.0, 0.0, 0.0, 0.0, 0.0, 0.0, 0.0, 0.0, 0.0, 0.0, 0.0, 0.0, 0.0, 0.0, 0.0, 0.0, 0.0, 0.0, 0.0, 0.0, 0.0, 0.0, 0.0, 0.0, 0.0, 0.0, 0.0, 0.0, 0.0, 0.0, 0.0, 0.0, 0.0, 0.0, 0.0, 0.0, 0.0, 0.0, 0.0, 0.0, 0.0, 0.0, 0.0, 0.0, 0.0, 0.0, 0.0, 0.0, 0.0, 0.0, 0.0, 0.0, 0.0, 0.0, 0.0, 0.0, 0.0, 0.0, 0.0, 0.0, 0.0, 0.0, 0.0, 0.0, 0.0, 0.0, 0.0, 0.0, 0.0, 0.0, 0.0, 0.0, 0.0, 0.0, 0.0, 0.0, 0.0, 0.0, 0.0, 0.0, 0.0, 0.0, 0.0, 0.0, 0.0, 0.0, 0.0, 0.0, 0.0, 0.0, 0.0, 0.0, 0.0, 0.0, 0.0, 0.0, 0.0, 0.0, 0.0, 0.0, 0.0, 0.0, 0.0, 0.0, 0.0, 0.0, 0.0, 0.0, 0.0, 0.0, 0.0, 0.0, 0.0, 0.0, 0.0, 0.0, 0.0, 0.0, 0.0, 0.0, 0.0, 0.0, 0.0, 0.0, 0.0, 0.0, 0.0, 0.0, 0.0, 0.0, 0.0, 0.0, 0.0, 0.0, 0.0, 0.0, 0.0, 0.0, 0.0, 0.0, 0.0, 0.0, 0.0, 0.0, 0.0, 0.0, 0.0, 0.0, 0.0, 0.0, 0.0, 0.0, 0.0, 0.0, 0.0, 0.0, 0.0, 0.0, 0.0, 0.0, 0.0, 0.0, 0.0, 0.0, 0.0, 0.0, 0.0, 0.0, 0.0, 0.0, 0.0, 0.0, 0.0, 0.0, 0.0, 0.0, 0.0, 0.0, 0.0, 0.0, 0.0, 0.0, 0.0, 0.0, 0.0, 0.0, 0.0, 0.0, 0.0, 0.0, 0.0, 0.0, 0.0, 0.0, 0.0, 0.0, 0.0, 0.0, 0.0, 0.0, 0.0, 0.0, 0.0, 0.0, 0.0, 0.0, 0.0, 0.0, 0.0, 0.0, 0.0, 0.0, 0.0, 0.0, 0.0, 0.0, 0.0, 0.0, 0.0, 0.0, 0.0, 0.0, 0.0, 0.0, 0.0, 0.0, 0.0, 0.0, 0.0, 0.0, 0.0, 0.0, 0.0, 0.0, 0.0, 0.0, 0.0, 0.0, 0.0, 0.0, 0.0, 0.0, 0.0, 0.0, 0.0, 0.0, 0.0, 0.0, 0.0, 0.0, 0.0, 0.0, 0.0, 0.0, 0.0, 0.0, 0.0, 0.0, 0.0, 0.0, 0.0, 0.0, 0.0, 0.0, 0.0, 0.0, 0.0, 0.0, 0.0, 0.0, 0.0, 0.0, 0.0, 0.0, 0.0, 0.0, 0.0, 0.0, 0.0, 0.0, 0.0, 0.0, 0.0, 0.0, 0.0, 0.0, 0.0, 0.0, 0.0, 0.0, 0.0, 0.0, 0.0, 0.0, 0.0, 0.0, 0.0, 0.0, 0.0, 0.0, 0.0, 0.0, 0.0, 0.0, 0.0, 0.0, 0.0, 0.0, 0.0, 0.0, 0.0, 0.0, 0.0, 0.0, 0.0, 0.0, 0.0, 0.0, 0.0, 0.0, 0.0, 0.0, 0.0, 0.0, 0.0, 0.0, 0.0, 0.0, 0.0, 0.0, 0.0, 0.0, 0.0, 0.0, 0.0, 0.0, 0.0, 0.0, 0.0, 0.0, 0.0, 0.0, 0.0, 0.0, 0.0, 0.0, 0.0, 0.0, 0.0, 0.0, 0.0, 0.0, 0.0, 0.0, 0.0, 0.0, 0.0, 0.0, 0.0, 0.0, 0.0, 0.0, 0.0, 0.0, 0.0, 0.0, 0.0, 0.0, 0.0, 0.0, 0.0, 0.0, 0.0, 0.0, 0.0, 0.0, 0.0, 0.0, 0.0, 0.0, 0.0, 0.0, 0.0, 0.0, 0.0, 0.0, 0.0, 0.0, 0.0, 0.0, 0.0, 0.0, 0.0, 0.0, 0.0, 0.0, 0.0, 0.0, 0.0, 0.0, 0.0, 0.0, 0.0, 0.0, 0.0, 0.0, 0.0, 0.0, 0.0, 0.0, 0.0, 0.0, 0.0, 0.0, 0.0, 0.0, 0.0, 0.0, 0.0, 0.0, 0.0, 0.0, 0.0, 0.0, 0.0, 0.0, 0.0, 0.0, 0.0, 0.0, 0.0, 0.0, 0.0, 0.0, 0.0, 0.0, 0.0, 0.0, 0.0, 0.0, 0.0, 0.0, 0.0, 0.0, 0.0, 0.0, 0.0, 0.0, 0.0, 0.0, 0.0, 0.0, 0.0, 0.0, 0.0, 0.0, 0.0, 0.0, 0.0, 0.0, 0.0, 0.0, 0.0, 0.0, 0.0, 0.0, 0.0, 0.0, 0.0, 0.0, 0.0, 0.0, 0.0, 0.0, 0.0, 0.0, 0.0, 0.0, 0.0, 0.0, 0.0, 0.0, 0.0, 0.0, 0.0, 0.0, 0.0, 0.0, 0.0, 0.0, 0.0, 0.0, 0.0, 0.0, 0.0, 0.0, 0.0, 0.0, 0.0, 0.0, 0.0, 0.0, 0.0, 0.0, 0.0, 0.0, 0.0, 0.0, 0.0, 0.0, 0.0, 0.0, 0.0, 0.0, 0.0, 0.0, 0.0, 0.0, 0.0, 0.0, 0.0, 0.0, 0.0, 0.0, 0.0, 0.0, 0.0, 0.0, 0.0, 0.0, 0.0, 0.0, 0.0, 0.0, 0.0, 0.0, 0.0, 0.0, 0.0, 0.0, 0.0, 0.0, 0.0, 0.0, 0.0, 0.0, 0.0, 0.0, 0.0, 0.0, 0.0, 0.0, 0.0, 0.0, 0.0, 0.0, 0.0, 0.0, 0.0, 0.0, 0.0, 0.0, 0.0, 0.0, 0.0, 0.0, 0.0, 0.0, 0.0, 0.0, 0.0, 0.0, 0.0, 0.0, 0.0, 0.0, 0.0, 0.0, 0.0, 0.0, 0.0, 0.0, 0.0, 0.0, 0.0, 0.0, 0.0, 0.0, 0.0, 0.0, 0.0, 0.0, 0.0, 0.0, 0.0, 0.0, 0.0, 0.0, 0.0, 0.0, 0.0, 0.0, 0.0, 0.0, 0.0, 0.0, 0.0, 0.0, 0.0, 0.0, 0.0, 0.0, 0.0, 0.0, 0.0, 0.0, 0.0, 0.0, 0.0, 0.0, 0.0, 0.0, 0.0, 0.0, 0.0, 0.0, 0.0, 0.0, 0.0, 0.0, 0.0, 0.0, 0.0, 0.0, 0.0, 0.0, 0.0, 0.0, 0.0, 0.0, 0.0, 0.0, 0.0, 0.0, 0.0, 0.0, 0.0, 0.0, 0.0, 0.0, 0.0, 0.0, 0.0, 0.0, 0.0, 0.0, 0.0, 0.0, 0.0, 0.0, 0.0, 0.0, 0.0, 0.0, 0.0, 0.0, 0.0, 0.0, 0.0, 0.0, 0.0, 0.0, 0.0, 0.0, 0.0, 0.0, 0.0, 0.0, 0.0, 0.0, 0.0, 0.0, 0.0, 0.0, 0.0, 0.0, 0.0, 0.0, 0.0, 0.0, 0.0, 0.0, 0.0, 0.0, 0.0, 0.0, 0.0, 0.0, 0.0, 0.0, 0.0, 0.0, 0.0, 0.0, 0.0, 0.0, 0.0, 0.0, 0.0, 0.0, 0.0, 0.0, 0.0, 0.0, 0.0, 0.0, 0.0, 0.0, 0.0, 0.0, 0.0, 0.0, 0.0, 0.0, 0.0, 0.0, 0.0, 0.0, 0.0, 0.0, 0.0, 0.0, 0.0, 0.0, 0.0, 0.0, 0.0, 0.0, 0.0, 0.0, 0.0, 0.0, 0.0, 0.0, 0.0, 0.0, 0.0, 0.0, 0.0, 0.0, 0.0, 0.0, 0.0, 0.0, 0.0, 0.0, 0.0, 0.0, 0.0, 0.0, 0.0, 0.0, 0.0, 0.0, 0.0, 0.0, 0.0, 0.0, 0.0, 0.0, 0.0, 0.0, 0.0, 0.0, 0.0, 0.0, 0.0, 0.0, 0.0, 0.0, 0.0, 0.0, 0.0, 0.0, 0.0, 0.0, 0.0, 0.0, 0.0, 0.0, 0.0, 0.0, 0.0, 0.0, 0.0, 0.0, 0.0, 0.0, 0.0, 0.0, 0.0, 0.0, 0.0, 0.0, 0.0, 0.0, 0.0, 0.0, 0.0, 0.0, 0.0, 0.0, 0.0, 0.0, 0.0, 0.0, 0.0, 0.0, 0.0, 0.0, 0.0, 0.0, 0.0, 0.0, 0.0, 0.0, 0.0, 0.0, 0.0, 0.0, 0.0, 0.0, 0.0, 0.0, 0.0, 0.0, 0.0, 0.0, 0.0, 0.0, 0.0, 0.0, 0.0, 0.0, 0.0, 0.0, 0.0, 0.0, 0.0, 0.0, 0.0, 0.0, 0.0, 0.0, 0.0, 0.0, 0.0, 0.0, 0.0, 0.0, 0.0, 0.0, 0.0, 0.0, 0.0, 0.0, 0.0, 0.0, 0.0, 0.0, 0.0, 0.0, 0.0, 0.0, 0.0, 0.0, 0.0, 0.0, 0.0, 0.0, 0.0, 0.0, 0.0, 0.0, 0.0, 0.0, 0.0, 0.0, 0.0, 0.0, 0.0, 0.0, 0.0, 0.0, 0.0, 0.0, 0.0, 0.0, 0.0, 0.0, 0.0, 0.0, 0.0, 0.0, 0.0, 0.0, 0.0, 0.0, 0.0, 0.0, 0.0, 0.0, 0.0, 0.0, 0.0, 0.0, 0.0, 0.0, 0.0, 0.0, 0.0, 0.0, 0.0, 0.0, 0.0, 0.0, 0.0, 0.0, 0.0, 0.0, 0.0, 0.0, 0.0, 0.0, 0.0, 0.0, 0.0, 0.0, 0.0, 0.0, 0.0, 0.0, 0.0, 0.0, 0.0, 0.0, 0.0, 0.0, 0.0, 0.0, 0.0, 0.0, 0.0, 0.0, 0.0, 0.0, 0.0, 0.0, 0.0, 0.0, 0.0, 0.0, 0.0, 0.0, 0.0, 0.0, 0.0, 0.0, 0.0, 0.0, 0.0, 0.0, 0.0, 0.0, 0.0, 0.0, 0.0, 0.0, 0.0, 0.0, 0.0, 0.0, 0.0, 0.0, 0.0, 0.0, 0.0, 0.0, 0.0, 0.0, 0.0, 0.0, 0.0, 0.0, 0.0, 0.0, 0.0, 0.0, 0.0, 0.0, 0.0, 0.0, 0.0, 0.0, 0.0, 0.0, 0.0, 0.0, 0.0, 0.0, 0.0, 0.0, 0.0, 0.0, 0.0, 0.0, 0.0, 0.0, 0.0, 0.0, 0.0, 0.0, 0.0, 0.0, 0.0, 0.0, 0.0, 0.0, 0.0, 0.0, 0.0, 0.0, 0.0, 0.0, 0.0, 0.0, 0.0, 0.0, 0.0, 0.0, 0.0, 0.0, 0.0, 0.0, 0.0, 0.0, 0.0, 0.0, 0.0, 0.0, 0.0, 0.0, 0.0, 0.0, 0.0, 0.0, 0.0, 0.0, 0.0, 0.0, 0.0, 0.0, 0.0, 0.0, 0.0, 0.0, 0.0, 0.0, 0.0, 0.0, 0.0, 0.0, 0.0, 0.0, 0.0, 0.0, 0.0, 0.0, 0.0, 0.0, 0.0, 0.0, 0.0, 0.0, 0.0, 0.0, 0.0, 0.0, 0.0, 0.0, 0.0, 0.0, 0.0, 0.0, 0.0, 0.0, 0.0, 0.0, 0.0, 0.0, 0.0, 0.0, 0.0, 0.0, 0.0, 0.0, 0.0, 0.0, 0.0, 0.0, 0.0, 0.0, 0.0, 0.0, 0.0, 0.0, 0.0, 0.0, 0.0, 0.0, 0.0, 0.0, 0.0, 0.0, 0.0, 0.0, 0.0, 0.0, 0.0, 0.0, 0.0, 0.0, 0.0, 0.0, 0.0, 0.0, 0.0, 0.0, 0.0, 0.0, 0.0, 0.0, 0.0, 0.0, 0.0, 0.0, 0.0, 0.0, 0.0, 0.0, 0.0, 0.0, 0.0, 0.0, 0.0, 0.0, 0.0, 0.0, 0.0, 0.0, 0.0, 0.0, 0.0, 0.0, 0.0, 0.0, 0.0, 0.0, 0.0, 0.0, 0.0, 0.0, 0.0, 0.0, 0.0, 0.0, 0.0, 0.0, 0.0, 0.0, 0.0, 0.0, 0.0, 0.0, 0.0, 0.0, 0.0, 0.0, 0.0, 0.0, 0.0, 0.0, 0.0, 0.0, 0.0, 0.0, 0.0, 0.0, 0.0, 0.0, 0.0, 0.0, 0.0, 0.0, 0.0, 0.0, 0.0, 0.0, 0.0, 0.0, 0.0, 0.0, 0.0, 0.0, 0.0, 0.0, 0.0, 0.0, 0.0, 0.0, 0.0, 0.0, 0.0, 0.0, 0.0, 0.0, 0.0, 0.0, 0.0, 0.0, 0.0, 0.0, 0.0, 0.0, 0.0, 0.0, 0.0, 0.0, 0.0, 0.0, 0.0, 0.0, 0.0, 0.0, 0.0, 0.0, 0.0, 0.0, 0.0, 0.0, 0.0, 0.0, 0.0, 0.0, 0.0, 0.0, 0.0, 0.0, 0.0, 0.0, 0.0, 0.0, 0.0, 0.0, 0.0, 0.0, 0.0, 0.0, 0.0, 0.0, 0.0, 0.0, 0.0, 0.0, 0.0, 0.0, 0.0, 0.0, 0.0, 0.0, 0.0, 0.0, 0.0, 0.0, 0.0, 0.0, 0.0, 0.0, 0.0, 0.0, 0.0, 0.0, 0.0, 0.0, 0.0, 0.0, 0.0, 0.0, 0.0, 0.0, 0.0, 0.0, 0.0, 0.0, 0.0, 0.0, 0.0, 0.0, 0.0, 0.0, 0.0, 0.0, 0.0, 0.0, 0.0, 0.0, 0.0, 0.0, 0.0, 0.0, 0.0, 0.0, 0.0, 0.0, 0.0, 0.0, 0.0, 0.0, 0.0, 0.0, 0.0, 0.0, 0.0, 0.0, 0.0, 0.0, 0.0, 0.0, 0.0, 0.0, 0.0, 0.0, 0.0, 0.0, 0.0, 0.0, 0.0, 0.0, 0.0, 0.0, 0.0, 0.0, 0.0, 0.0, 0.0, 0.0, 0.0, 0.0, 0.0, 0.0, 0.0, 0.0, 0.0, 0.0, 0.0, 0.0, 0.0, 0.0, 0.0, 0.0, 0.0, 0.0, 0.0, 0.0, 0.0, 0.0, 0.0, 0.0, 0.0, 0.0, 0.0, 0.0, 0.0, 0.0, 0.0, 0.0, 0.0, 0.0, 0.0, 0.0, 0.0, 0.0, 0.0, 0.0, 0.0, 0.0, 0.0, 0.0, 0.0, 0.0, 0.0, 0.0, 0.0, 0.0, 0.0, 0.0, 0.0, 0.0, 0.0, 0.0, 0.0, 0.0, 0.0, 0.0, 0.0, 0.0, 0.0, 0.0, 0.0, 0.0, 0.0, 0.0, 0.0, 0.0, 0.0, 0.0, 0.0, 0.0, 0.0, 0.0, 0.0, 0.0, 0.0, 0.0, 0.0, 0.0, 0.0, 0.0, 0.0, 0.0, 0.0, 0.0, 0.0, 0.0, 0.0, 0.0, 0.0, 0.0, 0.0, 0.0, 0.0, 0.0, 0.0, 0.0, 0.0, 0.0, 0.0, 0.0, 0.0, 0.0, 0.0, 0.0, 0.0, 0.0, 0.0, 0.0, 0.0, 0.0, 0.0, 0.0, 0.0, 0.0, 0.0, 0.0, 0.0, 0.0, 0.0, 0.0, 0.0, 0.0, 0.0, 0.0, 0.0, 0.0, 0.0, 0.0, 0.0, 0.0, 0.0, 0.0, 0.0, 0.0, 0.0, 0.0, 0.0, 0.0, 0.0, 0.0, 0.0, 0.0, 0.0, 0.0, 0.0, 0.0, 0.0, 0.0, 0.0, 0.0, 0.0, 0.0, 0.0, 0.0, 0.0, 0.0, 0.0, 0.0, 0.0, 0.0, 0.0, 0.0, 0.0, 0.0, 0.0, 0.0, 0.0, 0.0, 0.0, 0.0, 0.0, 0.0, 0.0, 0.0, 0.0, 0.0, 0.0, 0.0, 0.0, 0.0, 0.0, 0.0, 0.0, 0.0, 0.0, 0.0, 0.0, 0.0, 0.0, 0.0, 0.0, 0.0, 0.0, 0.0, 0.0, 0.0, 0.0, 0.0, 0.0, 0.0, 0.0, 0.0, 0.0, 0.0, 0.0, 0.0, 0.0, 0.0, 0.0, 0.0, 0.0, 0.0, 0.0, 0.0, 0.0, 0.0, 0.0, 0.0, 0.0, 0.0, 0.0, 0.0, 0.0, 0.0, 0.0, 0.0, 0.0, 0.0, 0.0, 0.0, 0.0, 0.0, 0.0, 0.0, 0.0, 0.0, 0.0, 0.0, 0.0, 0.0, 0.0, 0.0, 0.0, 0.0, 0.0, 0.0, 0.0, 0.0, 0.0, 0.0, 0.0, 0.0, 0.0, 0.0, 0.0, 0.0, 0.0, 0.0, 0.0, 0.0, 0.0, 0.0, 0.0, 0.0, 0.0, 0.0, 0.0, 0.0, 0.0, 0.0, 0.0, 0.0, 0.0, 0.0, 0.0, 0.0, 0.0, 0.0, 0.0, 0.0, 0.0, 0.0, 0.0, 0.0, 0.0, 0.0, 0.0, 0.0, 0.0, 0.0, 0.0, 0.0, 0.0, 0.0, 0.0, 0.0, 0.0, 0.0, 0.0, 0.0, 0.0, 0.0, 0.0, 0.0, 0.0, 0.0, 0.0, 0.0, 0.0, 0.0, 0.0, 0.0, 0.0, 0.0, 0.0, 0.0, 0.0, 0.0, 0.0, 0.0, 0.0, 0.0, 0.0, 0.0, 0.0, 0.0, 0.0, 0.0, 0.0, 0.0, 0.0, 0.0, 0.0, 0.0, 0.0, 0.0, 0.0, 0.0, 0.0, 0.0, 0.0, 0.0, 0.0, 0.0, 0.0, 0.0, 0.0, 0.0, 0.0, 0.0, 0.0, 0.0, 0.0, 0.0, 0.0, 0.0, 0.0, 0.0, 0.0, 0.0, 0.0, 0.0, 0.0, 0.0, 0.0, 0.0, 0.0, 0.0, 0.0, 0.0, 0.0, 0.0, 0.0, 0.0, 0.0, 0.0, 0.0, 0.0, 0.0, 0.0, 0.0, 0.0, 0.0, 0.0, 0.0, 0.0, 0.0, 0.0, 0.0, 0.0, 0.0, 0.0, 0.0, 0.0, 0.0, 0.0, 0.0, 0.0, 0.0, 0.0, 0.0, 0.0, 0.0, 0.0, 0.0, 0.0, 0.0, 0.0, 0.0, 0.0, 0.0, 0.0, 0.0, 0.0, 0.0, 0.0, 0.0, 0.0, 0.0, 0.0, 0.0, 0.0, 0.0, 0.0, 0.0, 0.0, 0.0, 0.0, 0.0, 0.0, 0.0, 0.0, 0.0, 0.0, 0.0, 0.0, 0.0, 0.0, 0.0, 0.0, 0.0, 0.0, 0.0, 0.0, 0.0, 0.0, 0.0, 0.0, 0.0, 0.0, 0.0, 0.0, 0.0, 0.0, 0.0, 0.0, 0.0, 0.0, 0.0, 0.0, 0.0, 0.0, 0.0, 0.0, 0.0, 0.0, 0.0, 0.0, 0.0, 0.0, 0.0, 0.0, 0.0, 0.0, 0.0, 0.0, 0.0, 0.0, 0.0, 0.0, 0.0, 0.0, 0.0, 0.0, 0.0, 0.0, 0.0, 0.0, 0.0, 0.0, 0.0, 0.0, 0.0, 0.0, 0.0, 0.0, 0.0, 0.0, 0.0, 0.0, 0.0, 0.0, 0.0, 0.0, 0.0, 0.0, 0.0, 0.0, 0.0, 0.0, 0.0, 0.0, 0.0, 0.0, 0.0, 0.0, 0.0, 0.0, 0.0, 0.0, 0.0, 0.0, 0.0, 0.0, 0.0, 0.0, 0.0, 0.0, 0.0, 0.0, 0.0, 0.0, 0.0, 0.0, 0.0, 0.0, 0.0, 0.0, 0.0, 0.0, 0.0, 0.0, 0.0, 0.0, 0.0, 0.0, 0.0, 0.0, 0.0, 0.0, 0.0, 0.0, 0.0, 0.0, 0.0, 0.0, 0.0, 0.0, 0.0, 0.0, 0.0, 0.0, 0.0, 0.0, 0.0, 0.0, 0.0, 0.0, 0.0, 0.0, 0.0, 0.0, 0.0, 0.0, 0.0, 0.0, 0.0, 0.0, 0.0, 0.0, 0.0, 0.0, 0.0, 0.0, 0.0, 0.0, 0.0, 0.0, 0.0, 0.0, 0.0, 0.0, 0.0, 0.0, 0.0, 0.0, 0.0, 0.0, 0.0, 0.0, 0.0, 0.0, 0.0, 0.0, 0.0, 0.0, 0.0, 0.0, 0.0, 0.0, 0.0, 0.0, 0.0, 0.0, 0.0, 0.0, 0.0, 0.0, 0.0, 0.0, 0.0, 0.0, 0.0, 0.0, 0.0, 0.0, 0.0, 0.0, 0.0, 0.0, 0.0, 0.0, 0.0, 0.0, 0.0, 0.0, 0.0, 0.0, 0.0, 0.0, 0.0, 0.0, 0.0, 0.0, 0.0, 0.0, 0.0, 0.0, 0.0, 0.0, 0.0, 0.0, 0.0, 0.0, 0.0, 0.0, 0.0, 0.0, 0.0, 0.0, 0.0, 0.0, 0.0, 0.0, 0.0, 0.0, 0.0, 0.0, 0.0, 0.0, 0.0, 0.0, 0.0, 0.0, 0.0, 0.0, 0.0, 0.0, 0.0, 0.0, 0.0, 0.0, 0.0, 0.0, 0.0, 0.0, 0.0, 0.0, 0.0, 0.0, 0.0, 0.0, 0.0, 0.0, 0.0, 0.0, 0.0, 0.0, 0.0, 0.0, 0.0, 0.0, 0.0, 0.0, 0.0, 0.0, 0.0, 0.0, 0.0, 0.0, 0.0, 0.0, 0.0, 0.0, 0.0, 0.0, 0.0, 0.0, 0.0, 0.0, 0.0, 0.0, 0.0, 0.0, 0.0, 0.0, 0.0, 0.0, 0.0, 0.0, 0.0, 0.0, 0.0, 0.0, 0.0, 0.0, 0.0, 0.0, 0.0, 0.0, 0.0, 0.0, 0.0, 0.0, 0.0, 0.0, 0.0, 0.0, 0.0, 0.0, 0.0, 0.0, 0.0, 0.0, 0.0, 0.0, 0.0, 0.0, 0.0, 0.0, 0.0, 0.0, 0.0, 0.0, 0.0, 0.0, 0.0, 0.0, 0.0, 0.0, 0.0, 0.0, 0.0, 0.0, 0.0, 0.0, 0.0, 0.0, 0.0, 0.0, 0.0, 0.0, 0.0, 0.0, 0.0, 0.0, 0.0, 0.0, 0.0, 0.0, 0.0, 0.0, 0.0, 0.0, 0.0, 0.0, 0.0, 0.0, 0.0, 0.0, 0.0, 0.0, 0.0, 0.0, 0.0, 0.0, 0.0, 0.0, 0.0, 0.0, 0.0, 0.0, 0.0, 0.0, 0.0, 0.0, 0.0, 0.0, 0.0, 0.0, 0.0, 0.0, 0.0, 0.0, 0.0, 0.0, 0.0, 0.0, 0.0, 0.0, 0.0, 0.0, 0.0, 0.0, 0.0, 0.0])
me_plane_006.materials.append(mat_log)
me_plane_006.materials.append(mat_plank)
me_plane_006.use_remesh_preserve_volume = False
me_plane_006.use_remesh_preserve_attributes = False
me_plane_006.use_mirror_vertex_groups = False
me_plane_006.update()

# ---- objects
ob_plane_001 = bpy.data.objects.new('Plane.001', me_plane_006)
ob_point_002 = bpy.data.objects.new('Point.002', light_point_002)
ob_point_001 = bpy.data.objects.new('Point.001', light_point_001)
ob_point = bpy.data.objects.new('Point', light_point)
ob_camera = bpy.data.objects.new('Camera', cam_camera)

# ---- transforms, parenting, visibility, modifiers, constraints
ob_plane_001.location = (0.0, 0.0, -0.01)
ob_plane_001.lineart.crease_threshold = 0.0
ob_point_002.location = (0.1719, 0.1827, 1.702)
ob_point_002.lineart.crease_threshold = 0.0
ob_point_001.location = (2.822, 0.1827, 0.009423)
ob_point_001.lineart.crease_threshold = 0.0
ob_point.location = (0.1719, -3.087, 0.009423)
ob_point.lineart.crease_threshold = 0.0
ob_camera.location = (5.811, -5.251, 3.433)
ob_camera.rotation_euler = (1.109, 0.01082, 0.8149)
ob_camera.lock_rotations_4d = False
ob_camera.empty_display_type = 'ARROWS'
ob_camera.color = (0.0, 0.0, 0.0, 0.0)
ob_camera.display_type = 'WIRE'
ob_camera.lineart.crease_threshold = 0.0

# ---- collection membership
col_collection_1.objects.link(ob_plane_001)
col_collection_1.objects.link(ob_point_002)
col_collection_1.objects.link(ob_point_001)
col_collection_1.objects.link(ob_point)
col_collection_1.objects.link(ob_camera)

# ---- scene / render settings (as saved in the file)
scene.camera = ob_camera
scene.frame_start = 1; scene.frame_end = 250; scene.frame_set(1)
scene.render.engine = 'BLENDER_EEVEE_NEXT'
scene.render.resolution_percentage = 50
scene.render.dither_intensity = 0.0
scene.cycles.use_denoising = False
scene.cycles.samples = 128
scene.cycles.sampling_pattern = 'TABULATED_SOBOL'
scene.cycles.light_sampling_threshold = 0.0
scene.cycles.use_adaptive_sampling = False
scene.cycles.use_light_tree = False
scene.cycles.blur_glossy = 0.0
scene.cycles.sample_clamp_indirect = 0.0
scene.view_settings.view_transform = 'Standard'
bpy.context.view_layer.update()
